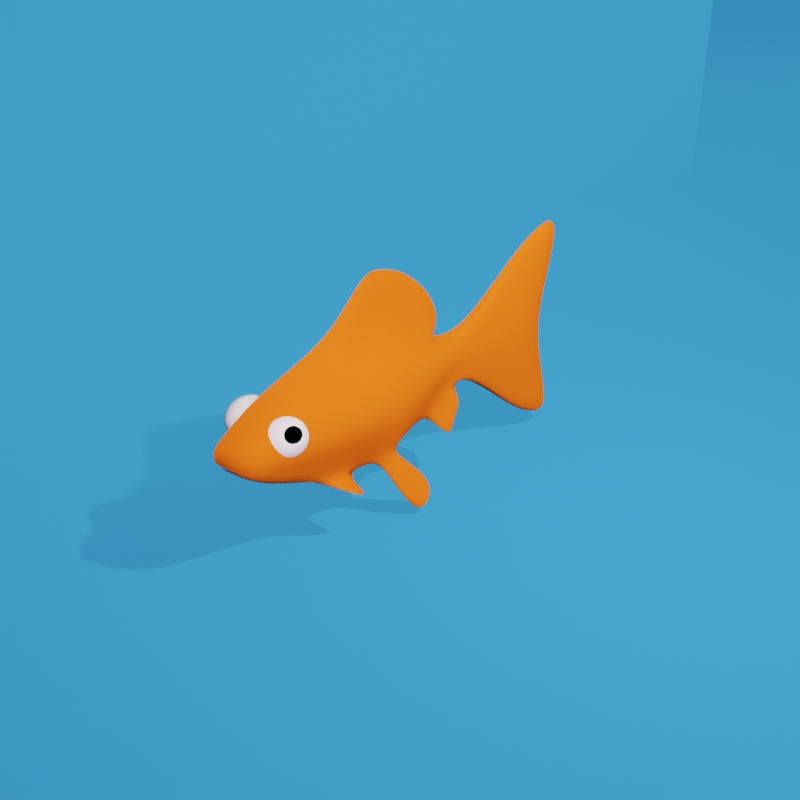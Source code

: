 # Source: rigged_fish.blend  (saved by Blender 3.4.6; exported with 4.5.12 LTS)
import bpy
from mathutils import Matrix  # noqa: F401  (used for matrix-valued properties, if any)

bpy.ops.wm.read_factory_settings(use_empty=True)
scene = bpy.context.scene
scene.name = 'Scene'

# ---- collections
col_collection = bpy.data.collections.new('Collection'); scene.collection.children.link(col_collection)
col_collection_1 = bpy.data.collections.new('Collection 1'); col_collection.children.link(col_collection_1)

# ---- materials (node trees are filled in below, after node groups)
mat_material_003 = bpy.data.materials.new('Material.003')
mat_material_003.alpha_threshold = 0.0
mat_material_003.roughness = 0.5
mat_fish_eyes = bpy.data.materials.new('Fish.Eyes')
mat_fish_eyes.alpha_threshold = 0.0
mat_fish_eyes.roughness = 0.5
mat_fish_eyeball = bpy.data.materials.new('Fish.EyeBall')
mat_fish_eyeball.alpha_threshold = 0.0
mat_fish_eyeball.roughness = 0.5
mat_material_001 = bpy.data.materials.new('Material.001')
mat_material_001.alpha_threshold = 0.0
mat_material_001.roughness = 0.5

# ---- material node trees
mat_material_003.use_nodes = True; mat_material_003.node_tree.nodes.clear()
_N = mat_material_003.node_tree.nodes; _L = mat_material_003.node_tree.links
n0 = _N.new('ShaderNodeOutputMaterial'); n0.name = 'Material Output'; n0.location = (300, 300)
n1 = _N.new('ShaderNodeBsdfDiffuse'); n1.name = 'Diffuse BSDF'; n1.location = (10, 300)
n1.inputs[0].default_value = (0.02591, 0.1958, 0.4759, 1.0)
_L.new(n1.outputs[0], n0.inputs[0])
n0.is_active_output = True
mat_fish_eyes.use_nodes = True; mat_fish_eyes.node_tree.nodes.clear()
_N = mat_fish_eyes.node_tree.nodes; _L = mat_fish_eyes.node_tree.links
n0 = _N.new('ShaderNodeOutputMaterial'); n0.name = 'Material Output'; n0.location = (300, 300)
n1 = _N.new('ShaderNodeBsdfDiffuse'); n1.name = 'Diffuse BSDF'; n1.location = (10, 300)
n1.inputs[0].default_value = (0.9047, 0.7411, 0.7893, 1.0)
_L.new(n1.outputs[0], n0.inputs[0])
n0.is_active_output = True
mat_fish_eyeball.use_nodes = True; mat_fish_eyeball.node_tree.nodes.clear()
_N = mat_fish_eyeball.node_tree.nodes; _L = mat_fish_eyeball.node_tree.links
n0 = _N.new('ShaderNodeOutputMaterial'); n0.name = 'Material Output'; n0.location = (300, 300)
n1 = _N.new('ShaderNodeBsdfDiffuse'); n1.name = 'Diffuse BSDF'; n1.location = (10, 300)
n1.inputs[0].default_value = (0.0, 0.0, 0.0, 1.0)
_L.new(n1.outputs[0], n0.inputs[0])
n0.is_active_output = True
mat_material_001.use_nodes = True; mat_material_001.node_tree.nodes.clear()
_N = mat_material_001.node_tree.nodes; _L = mat_material_001.node_tree.links
n0 = _N.new('ShaderNodeOutputMaterial'); n0.name = 'Material Output'; n0.location = (300, 300)
n1 = _N.new('ShaderNodeBsdfDiffuse'); n1.name = 'Diffuse BSDF'; n1.location = (10, 300)
n1.inputs[0].default_value = (0.8879, 0.09759, 0.006049, 1.0)
_L.new(n1.outputs[0], n0.inputs[0])
n0.is_active_output = True

# ---- world
world_world = bpy.data.worlds.new('World'); scene.world = world_world
world_world.use_nodes = True; world_world.node_tree.nodes.clear()
_N = world_world.node_tree.nodes; _L = world_world.node_tree.links
n0 = _N.new('ShaderNodeOutputWorld'); n0.name = 'World Output'; n0.location = (300, 300)
n1 = _N.new('ShaderNodeBackground'); n1.name = 'Background'; n1.location = (10, 300)
n1.inputs[0].default_value = (0.05088, 0.05088, 0.05088, 1.0)
_L.new(n1.outputs[0], n0.inputs[0])
n0.is_active_output = True
world_world.color = (0.05088, 0.05088, 0.05088)
world_world.use_sun_shadow = False
world_world.sun_shadow_jitter_overblur = 0.0

# ---- cameras
cam_camera = bpy.data.cameras.new('Camera')
cam_camera.clip_end = 100.0
cam_camera.ortho_scale = 7.314

# ---- lights
light_light = bpy.data.lights.new('Light', 'POINT')
light_light.transmission_factor = 0.0
light_light.energy = 1000.0
light_light.shadow_soft_size = 0.1
light_light.shadow_maximum_resolution = 0.006
light_light.use_absolute_resolution = True
light_sun = bpy.data.lights.new('Sun', 'SUN')
light_sun.transmission_factor = 0.0
light_sun.use_shadow = False
light_sun.angle = 0.1993
light_sun.energy = 5.0
light_sun.shadow_buffer_clip_start = 0.5
light_sun.shadow_soft_size = 0.1
light_sun.shadow_cascade_max_distance = 1000.0
light_sun.cycles.max_bounces = 0
light_sun.cycles.use_multiple_importance_sampling = False

# ---- meshes
me_plane_001 = bpy.data.meshes.new('Plane.001')
me_plane_001.from_pydata([(-1.0, -1.0, 0.0), (1.0, -1.0, 0.0), (-1.0, 1.0, 0.0), (1.0, 1.0, 0.0)], [], [(0, 1, 3, 2)])
me_plane_001.materials.append(mat_material_003)
me_plane_001.use_remesh_preserve_volume = False
me_plane_001.use_remesh_preserve_attributes = False
me_plane_001.use_mirror_vertex_groups = False
me_plane_001.update()
me_plane = bpy.data.meshes.new('Plane')
me_plane.from_pydata([(-1.0, -1.0, 0.0), (1.0, -1.0, 0.0), (-1.0, 1.0, 0.0), (1.0, 1.0, 0.0), (-1.0, 1.0, 1.246), (1.0, 1.0, 1.246), (1.0, -1.0, 1.134), (1.0, 1.0, 1.134), (-1.0, -1.0, 1.234), (-1.0, 1.0, 1.234)], [], [(0, 1, 3, 2), (2, 3, 5, 4), (3, 1, 6, 7), (0, 2, 9, 8)])
me_plane.polygons.foreach_set('use_smooth', [True] * 4)
me_plane.materials.append(mat_material_003)
me_plane.use_remesh_preserve_volume = False
me_plane.use_remesh_preserve_attributes = False
me_plane.use_mirror_vertex_groups = False
me_plane.update()
me_cube_002 = bpy.data.meshes.new('Cube.002')
me_cube_002.from_pydata([(0.4163, -1.293, 1.425), (0.3957, -1.256, 1.446), (0.37, -1.221, 1.462), (0.3402, -1.189, 1.471), (0.3074, -1.161, 1.474), (0.2728, -1.139, 1.47), (0.2379, -1.124, 1.46), (0.2038, -1.115, 1.444), (0.1721, -1.113, 1.422), (0.1437, -1.119, 1.396), (0.12, -1.132, 1.366), (0.1017, -1.152, 1.334), (0.08954, -1.178, 1.3), (0.08404, -1.208, 1.266), (0.0854, -1.242, 1.234), (0.4334, -1.279, 1.398), (0.4294, -1.229, 1.393), (0.4189, -1.182, 1.385), (0.4024, -1.139, 1.373), (0.3805, -1.103, 1.359), (0.3541, -1.075, 1.343), (0.3241, -1.055, 1.325), (0.2918, -1.045, 1.306), (0.2583, -1.045, 1.287), (0.225, -1.055, 1.268), (0.1931, -1.074, 1.251), (0.1638, -1.103, 1.236), (0.1384, -1.139, 1.223), (0.1177, -1.181, 1.213), (0.1026, -1.228, 1.207), (0.4472, -1.295, 1.37), (0.4564, -1.261, 1.339), (0.4581, -1.228, 1.307), (0.4523, -1.198, 1.274), (0.4392, -1.172, 1.242), (0.4193, -1.151, 1.213), (0.3934, -1.136, 1.187), (0.3624, -1.127, 1.165), (0.3276, -1.126, 1.149), (0.2902, -1.131, 1.139), (0.2518, -1.143, 1.134), (0.2138, -1.161, 1.137), (0.1776, -1.185, 1.145), (0.1447, -1.213, 1.16), (0.1163, -1.245, 1.18), (0.4496, -1.332, 1.359), (0.461, -1.332, 1.316), (0.4648, -1.331, 1.273), (0.4608, -1.329, 1.231), (0.4492, -1.326, 1.192), (0.4304, -1.323, 1.157), (0.4051, -1.318, 1.127), (0.3744, -1.313, 1.105), (0.3393, -1.308, 1.089), (0.3013, -1.303, 1.082), (0.2617, -1.297, 1.084), (0.2222, -1.292, 1.094), (0.1843, -1.288, 1.111), (0.1493, -1.284, 1.136), (0.1187, -1.281, 1.168), (0.4309, -1.33, 1.399), (0.4391, -1.367, 1.369), (0.4404, -1.401, 1.337), (0.4349, -1.431, 1.303), (0.4228, -1.457, 1.27), (0.4045, -1.477, 1.237), (0.3807, -1.49, 1.207), (0.3524, -1.496, 1.181), (0.3206, -1.494, 1.159), (0.2866, -1.485, 1.143), (0.2516, -1.47, 1.133), (0.2171, -1.448, 1.129), (0.1842, -1.42, 1.132), (0.1544, -1.388, 1.142), (0.1287, -1.353, 1.157), (0.1082, -1.316, 1.179), (0.09355, -1.279, 1.204), (0.4219, -1.38, 1.396), (0.4068, -1.428, 1.39), (0.3861, -1.47, 1.38), (0.3606, -1.506, 1.367), (0.3314, -1.535, 1.352), (0.2995, -1.554, 1.335), (0.2662, -1.564, 1.316), (0.2327, -1.564, 1.297), (0.2003, -1.554, 1.279), (0.1704, -1.534, 1.261), (0.144, -1.506, 1.244), (0.1221, -1.47, 1.23), (0.1056, -1.427, 1.218), (0.09508, -1.38, 1.21), (0.09103, -1.33, 1.205), (0.4081, -1.364, 1.424), (0.3797, -1.396, 1.444), (0.3468, -1.424, 1.458), (0.3107, -1.448, 1.467), (0.2727, -1.466, 1.469), (0.2342, -1.478, 1.465), (0.1969, -1.483, 1.454), (0.1621, -1.482, 1.438), (0.1311, -1.473, 1.416), (0.1051, -1.458, 1.39), (0.08522, -1.437, 1.361), (0.07212, -1.411, 1.329), (0.06632, -1.381, 1.297), (0.06805, -1.348, 1.264), (0.07725, -1.314, 1.233), (0.4058, -1.328, 1.435), (0.3752, -1.325, 1.467), (0.3402, -1.321, 1.492), (0.3022, -1.317, 1.51), (0.2627, -1.312, 1.519), (0.2232, -1.306, 1.521), (0.1852, -1.301, 1.514), (0.1501, -1.296, 1.499), (0.1194, -1.291, 1.476), (0.09409, -1.286, 1.446), (0.07529, -1.283, 1.411), (0.06367, -1.28, 1.372), (0.05968, -1.278, 1.33), (0.06348, -1.277, 1.287), (0.07492, -1.277, 1.245)], [], [(119, 118, 11, 12), (112, 111, 4, 5), (120, 119, 12, 13), (113, 112, 5, 6), (121, 120, 13, 14), (114, 113, 6, 7), (107, 60, 0), (76, 121, 14), (115, 114, 7, 8), (108, 107, 0, 1), (116, 115, 8, 9), (109, 108, 1, 2), (117, 116, 9, 10), (110, 109, 2, 3), (118, 117, 10, 11), (111, 110, 3, 4), (3, 2, 17, 18), (11, 10, 25, 26), (4, 3, 18, 19), (12, 11, 26, 27), (5, 4, 19, 20), (13, 12, 27, 28), (6, 5, 20, 21), (14, 13, 28, 29), (7, 6, 21, 22), (0, 60, 15), (76, 14, 29), (8, 7, 22, 23), (1, 0, 15, 16), (9, 8, 23, 24), (2, 1, 16, 17), (10, 9, 24, 25), (22, 21, 36, 37), (15, 60, 30), (76, 29, 44), (23, 22, 37, 38), (16, 15, 30, 31), (24, 23, 38, 39), (17, 16, 31, 32), (25, 24, 39, 40), (18, 17, 32, 33), (26, 25, 40, 41), (19, 18, 33, 34), (27, 26, 41, 42), (20, 19, 34, 35), (28, 27, 42, 43), (21, 20, 35, 36), (29, 28, 43, 44), (41, 40, 55, 56), (34, 33, 48, 49), (42, 41, 56, 57), (35, 34, 49, 50), (43, 42, 57, 58), (36, 35, 50, 51), (44, 43, 58, 59), (37, 36, 51, 52), (30, 60, 45), (76, 44, 59), (38, 37, 52, 53), (31, 30, 45, 46), (39, 38, 53, 54), (32, 31, 46, 47), (40, 39, 54, 55), (33, 32, 47, 48), (76, 59, 75), (53, 52, 68, 69), (46, 45, 61, 62), (54, 53, 69, 70), (47, 46, 62, 63), (55, 54, 70, 71), (48, 47, 63, 64), (56, 55, 71, 72), (49, 48, 64, 65), (57, 56, 72, 73), (50, 49, 65, 66), (58, 57, 73, 74), (51, 50, 66, 67), (59, 58, 74, 75), (52, 51, 67, 68), (45, 60, 61), (73, 72, 88, 89), (66, 65, 81, 82), (74, 73, 89, 90), (67, 66, 82, 83), (75, 74, 90, 91), (68, 67, 83, 84), (61, 60, 77), (76, 75, 91), (69, 68, 84, 85), (62, 61, 77, 78), (70, 69, 85, 86), (63, 62, 78, 79), (71, 70, 86, 87), (64, 63, 79, 80), (72, 71, 87, 88), (65, 64, 80, 81), (78, 77, 92, 93), (86, 85, 100, 101), (79, 78, 93, 94), (87, 86, 101, 102), (80, 79, 94, 95), (88, 87, 102, 103), (81, 80, 95, 96), (89, 88, 103, 104), (82, 81, 96, 97), (90, 89, 104, 105), (83, 82, 97, 98), (91, 90, 105, 106), (84, 83, 98, 99), (77, 60, 92), (76, 91, 106), (85, 84, 99, 100), (97, 96, 111, 112), (105, 104, 119, 120), (98, 97, 112, 113), (106, 105, 120, 121), (99, 98, 113, 114), (92, 60, 107), (76, 106, 121), (100, 99, 114, 115), (93, 92, 107, 108), (101, 100, 115, 116), (94, 93, 108, 109), (102, 101, 116, 117), (95, 94, 109, 110), (103, 102, 117, 118), (96, 95, 110, 111), (104, 103, 118, 119)])
me_cube_002.polygons.foreach_set('use_smooth', [True] * 128)
me_cube_002.polygons.foreach_set('material_index', [0, 0, 0, 0, 0, 0, 1, 0, 0, 1, 0, 0, 0, 0, 0, 0, 0, 0, 0, 0, 0, 0, 0, 0, 0, 1, 0, 0, 1, 0, 0, 0, 0, 1, 0, 0, 1, 0, 0, 0, 0, 0, 0, 0, 0, 0, 0, 0, 0, 0, 0, 0, 0, 0, 0, 0, 1, 0, 0, 1, 0, 0, 0, 0, 0, 0, 1, 0, 0, 0, 0, 0, 0, 0, 0, 0, 0, 0, 0, 1, 0, 0, 0, 0, 0, 0, 1, 0, 0, 1, 0, 0, 0, 0, 0, 0, 1, 0, 0, 0, 0, 0, 0, 0, 0, 0, 0, 0, 0, 1, 0, 0, 0, 0, 0, 0, 0, 1, 0, 0, 1, 0, 0, 0, 0, 0, 0, 0])
me_cube_002.materials.append(mat_fish_eyes)
me_cube_002.materials.append(mat_fish_eyeball)
me_cube_002.use_remesh_preserve_volume = False
me_cube_002.use_remesh_preserve_attributes = False
me_cube_002.use_mirror_vertex_groups = False
me_cube_002.update()
me_cube = bpy.data.meshes.new('Cube')
me_cube.from_pydata([(0.2754, -2.013, -0.3063), (0.207, -2.013, 0.6476), (0.1265, -0.03842, 0.03309), (0.1052, -0.001293, 0.4765), (0.0, -0.01327, 0.03309), (0.0, -0.01327, 0.518), (0.0, -2.013, -0.3707), (0.0, -2.013, 0.7584), (0.2282, -1.519, -0.4048), (0.3088, -1.02, -0.3174), (0.1961, -0.5201, -0.1853), (0.1146, -0.3326, 0.5469), (0.1076, -1.02, 0.7995), (0.08869, -1.519, 0.7671), (0.0, -0.3371, 0.5693), (0.2524, -0.7701, -0.2513), (0.0, -1.519, 0.9652), (0.0, -0.5201, -0.2469), (0.0, -1.02, -0.3897), (0.0, -1.519, -0.4529), (0.0, 0.3264, 0.6257), (0.09806, 0.3264, 0.5875), (0.09806, 0.3264, -0.0779), (0.0, 0.3264, -0.0779), (0.0, 0.9879, 1.194), (0.05744, 0.9879, 1.156), (0.05744, 0.9879, -0.646), (0.0, 0.9879, -0.646), (0.0, 1.375, 1.387), (0.0762, 1.375, 1.371), (0.0762, 1.375, -0.8615), (0.0, 1.375, -0.8615), (0.0, 1.608, 1.398), (0.05615, 1.608, 1.371), (0.05615, 1.608, -0.8615), (0.0, 1.608, -0.8615), (0.2212, -2.479, 0.4795), (0.3033, -2.483, -0.1539), (0.0, -2.484, -0.2034), (0.0, -2.468, 0.5801), (0.2449, -2.806, 0.2915), (0.3084, -2.8, 0.05134), (0.0, -2.807, 0.03609), (0.0, -2.881, 0.2915), (0.1417, -0.01986, 0.2548), (0.4807, -2.013, 0.1957), (0.3029, -0.5201, 0.2357), (0.5019, -1.515, 0.2247), (0.4524, -1.02, 0.2209), (0.1319, 0.3264, 0.2548), (0.1508, 0.7391, 0.2548), (0.1589, 1.017, 0.2548), (0.08943, 1.294, 0.2548), (0.0, 1.294, 0.2548), (0.434, -2.498, 0.1771), (0.3185, -2.811, 0.163), (0.0, -2.89, 0.163), (0.1234, -0.02914, 0.144), (0.3749, -2.013, -0.06374), (0.2495, -0.5201, 0.02475), (0.3865, -1.519, -0.09773), (0.4013, -1.02, -0.05397), (0.115, 0.3264, 0.08846), (0.1041, 0.8635, -0.1956), (0.1176, 1.196, -0.3034), (0.07279, 1.451, -0.3034), (0.0, 1.451, -0.3034), (0.3702, -2.49, 0.01565), (0.3135, -2.805, 0.108), (0.0, -2.848, 0.1006), (0.1234, -0.01057, 0.3657), (0.3881, -2.013, 0.4535), (0.2574, -0.5201, 0.4265), (0.3756, -1.519, 0.4954), (0.3365, -1.02, 0.5192), (0.115, 0.3264, 0.4212), (0.1041, 0.8635, 0.7052), (0.1176, 1.196, 0.813), (0.07279, 1.451, 0.813), (0.0, 1.451, 0.8265), (0.3846, -2.494, 0.3673), (0.2817, -2.809, 0.2272), (0.0, -2.886, 0.2272), (0.0, -1.881, -0.3948), (0.1902, -1.881, -0.3648), (0.0, -1.652, -0.433), (0.1683, -1.652, -0.4106), (0.5282, -1.636, -0.5153), (0.481, -1.494, -0.5454), (0.4429, -1.598, -0.5332), (0.421, -1.532, -0.5472), (0.2046, -1.415, -0.4014), (0.2649, -1.042, -0.3359), (0.0, -1.042, -0.3901), (0.0, -1.415, -0.4373), (0.02766, -0.1647, 0.7012), (0.03402, -0.7722, 1.231), (0.03609, -1.098, 1.325), (0.0, -0.1206, 0.7117), (0.0, -0.6816, 1.359), (0.0, -1.131, 1.474), (0.1141, -0.6763, 0.6732), (0.0, -0.7701, -0.3183), (0.3776, -0.7701, 0.2283), (0.3254, -0.7701, -0.01461), (0.297, -0.7701, 0.4729), (0.03338, -0.4031, 0.9763), (0.0, -0.3412, 1.107), (0.09817, -0.09358, 0.003784), (0.0, -0.07435, 0.003784), (0.0, -0.462, -0.2104), (0.1677, -0.462, -0.1633), (0.2687, -0.1978, -0.5647), (0.2403, -0.1717, -0.5468), (0.193, 0.02699, -0.1828), (0.1708, 0.01584, -0.2121), (0.1099, -0.1669, 0.5117), (0.0, -0.1752, 0.5437), (0.1613, -0.2793, -0.07612), (0.2223, -0.27, 0.2453), (0.1865, -0.2746, 0.08435), (0.1904, -0.2654, 0.3961), (0.0, -0.2682, -0.1033), (0.1329, -0.2778, -0.07974), (0.2308, -0.1357, -0.3335), (0.2055, -0.1282, -0.3392), (0.2685, -1.27, -0.3611), (0.09816, -1.27, 0.7833), (0.4772, -1.268, 0.2228), (0.3939, -1.27, -0.07585), (0.3561, -1.27, 0.5073), (0.2347, -1.229, -0.3686), (0.0, -1.229, -0.4137), (0.03506, -0.9349, 1.278), (0.0, -0.9064, 1.416), (0.3437, -1.172, -0.5466), (0.3955, -0.8513, -0.4904), (0.3003, -1.119, -0.5563), (0.3391, -0.8792, -0.5143), (0.4335, -1.08, -0.7922), (0.4853, -0.6298, -0.736), (0.3901, -1.006, -0.802), (0.4289, -0.6689, -0.7599), (0.4903, -0.8882, -0.9927), (0.5421, -0.7827, -0.9365), (0.4469, -0.8709, -1.002), (0.4856, -0.7918, -0.9604), (0.3137, -2.806, 0.1091), (0.0, -2.851, 0.1018)], [], [(57, 2, 22, 62), (73, 13, 1, 71), (0, 6, 83, 84), (13, 16, 7, 1), (1, 7, 39, 36), (116, 117, 14, 11), (101, 11, 95, 106), (127, 12, 96, 133), (10, 111, 113, 112), (102, 15, 9, 18), (18, 9, 92, 93), (121, 116, 11, 72), (105, 101, 12, 74), (130, 127, 13, 73), (2, 4, 23, 22), (5, 3, 21, 20), (26, 27, 31, 30), (62, 22, 26, 63), (22, 23, 27, 26), (20, 21, 25, 24), (30, 31, 35, 34), (24, 25, 29, 28), (63, 26, 30, 64), (79, 32, 33, 78), (28, 29, 33, 32), (64, 30, 34, 65), (36, 39, 43, 40), (6, 0, 37, 38), (71, 1, 36, 80), (81, 40, 43, 82), (80, 36, 40, 81), (38, 37, 41, 42), (67, 54, 55, 147), (147, 55, 56, 148), (61, 48, 128, 129), (77, 51, 52, 78), (76, 50, 51, 77), (75, 49, 50, 76), (66, 53, 52, 65), (129, 128, 47, 60), (104, 103, 48, 61), (120, 119, 46, 59), (70, 44, 49, 75), (8, 60, 58, 0), (118, 120, 59, 10), (15, 104, 61, 9), (126, 129, 60, 8), (35, 66, 65, 34), (0, 58, 67, 37), (41, 68, 69, 42), (37, 67, 68, 41), (60, 47, 45, 58), (51, 64, 65, 52), (50, 63, 64, 51), (49, 62, 63, 50), (3, 70, 75, 21), (21, 75, 76, 25), (25, 76, 77, 29), (29, 77, 78, 33), (54, 80, 81, 55), (55, 81, 82, 56), (45, 71, 80, 54), (53, 79, 78, 52), (128, 130, 73, 47), (103, 105, 74, 48), (119, 121, 72, 46), (47, 73, 71, 45), (85, 86, 84, 83), (19, 8, 86, 85), (0, 84, 89, 87), (88, 87, 89, 90), (86, 8, 88, 90), (8, 0, 87, 88), (84, 86, 90, 89), (132, 131, 91, 94), (126, 8, 91, 131), (8, 19, 94, 91), (106, 107, 99, 96), (133, 134, 100, 97), (16, 13, 97, 100), (11, 14, 98, 95), (95, 98, 107, 106), (46, 72, 105, 103), (10, 59, 104, 15), (44, 57, 62, 49), (72, 11, 101, 105), (17, 10, 15, 102), (12, 101, 106, 96), (122, 123, 111, 110), (10, 17, 110, 111), (4, 2, 108, 109), (124, 112, 113, 125), (118, 10, 112, 124), (108, 2, 114, 115), (123, 108, 115, 125), (111, 123, 125, 113), (2, 118, 124, 114), (114, 124, 125, 115), (109, 108, 123, 122), (44, 70, 121, 119), (2, 57, 120, 118), (59, 46, 103, 104), (70, 3, 116, 121), (3, 5, 117, 116), (96, 99, 134, 133), (9, 126, 135, 136), (93, 92, 131, 132), (48, 74, 130, 128), (9, 61, 129, 126), (57, 44, 119, 120), (74, 12, 127, 130), (13, 127, 133, 97), (137, 138, 142, 141), (126, 131, 137, 135), (92, 9, 136, 138), (131, 92, 138, 137), (142, 140, 144, 146), (138, 136, 140, 142), (136, 135, 139, 140), (135, 137, 141, 139), (144, 143, 145, 146), (140, 139, 143, 144), (139, 141, 145, 143), (141, 142, 146, 145), (58, 45, 54, 67)])
me_cube.polygons.foreach_set('use_smooth', [True] * 125)
me_cube.materials.append(mat_material_001)
me_cube.use_remesh_preserve_volume = False
me_cube.use_remesh_preserve_attributes = False
me_cube.use_mirror_vertex_groups = False
me_cube.update()
arm_armature_001 = bpy.data.armatures.new('Armature.001')  # bones are not reproduced

# ---- objects
ob_light = bpy.data.objects.new('Light', light_light)
ob_camera = bpy.data.objects.new('Camera', cam_camera)
ob_armature = bpy.data.objects.new('Armature', arm_armature_001)
ob_plane = bpy.data.objects.new('Plane', me_plane_001)
ob_floor = bpy.data.objects.new('Floor', me_plane)
ob_sun = bpy.data.objects.new('Sun', light_sun)
ob_eyes = bpy.data.objects.new('Eyes', me_cube_002)
ob_gold_fish = bpy.data.objects.new('Gold Fish', me_cube)

# ---- transforms, parenting, visibility, modifiers, constraints
ob_light.location = (4.076, 1.005, 5.904)
ob_light.rotation_euler = (0.6503, 0.05522, 1.866)
ob_light.lock_rotations_4d = False
ob_light.empty_display_type = 'ARROWS'
ob_light.color = (0.0, 0.0, 0.0, 0.0)
ob_light.lineart.crease_threshold = 0.0
ob_camera.location = (7.17, -6.433, 5.914)
ob_camera.rotation_euler = (1.109, 0.0, 0.8149)
ob_camera.lock_rotations_4d = False
ob_camera.empty_display_type = 'ARROWS'
ob_camera.color = (0.0, 0.0, 0.0, 0.0)
ob_camera.display_type = 'WIRE'
ob_camera.lineart.crease_threshold = 0.0
ob_armature.location = (0.0, -1.837, 1.3)
ob_armature.rotation_euler = (-1.571, -0.0, 0.0)
ob_armature.scale = (3.421, -4.835, 4.26)
ob_armature.hide_render = True
ob_plane.location = (0.0, 0.0, 6.123)
ob_plane.scale = (2.82, 2.82, 2.82)
ob_plane.lineart.crease_threshold = 0.0
ob_floor.location = (0.0, 0.0, -0.02878)
ob_floor.rotation_euler = (0.0, -0.0, 1.249)
ob_floor.scale = (10.45, 8.301, 7.992)
ob_floor.lineart.crease_threshold = 0.0
ob_sun.location = (4.159, -3.797, 4.605)
ob_sun.rotation_euler = (0.9369, -0.0, 1.153)
ob_sun.scale = (0.1351, 0.1351, 0.1351)
ob_sun.lineart.crease_threshold = 0.0
ob_eyes.parent = ob_armature
ob_eyes.matrix_parent_inverse = Matrix(((0.2923, -0.0, 0.0, -0.0), (-0.0, 9.041e-09, 0.2068, -0.2689), (0.0, 0.2347, -1.026e-08, 0.4313), (0.0, -0.0, 0.0, 1.0)))
ob_eyes.location = (0.0, 0.0, 0.0)
ob_eyes.lineart.crease_threshold = 0.0
_vg = ob_eyes.vertex_groups.new(name='Bone')
for _i, _w in zip([0, 1, 2, 3, 4, 5, 6, 7, 8, 9, 10, 11, 12, 13, 14, 15, 16, 17, 18, 19, 20, 21, 22, 23, 24, 25, 26, 27, 28, 29, 30, 31, 32, 33, 34, 35, 36, 37, 38, 39, 40, 41, 42, 43, 44, 45, 46, 47, 48, 49, 50, 51, 52, 53, 54, 55, 56, 57, 58, 59, 60, 61, 62, 63, 64, 65, 66, 67, 68, 69, 70, 71, 72, 73, 74, 75, 76, 77, 78, 79, 80, 81, 82, 83, 84, 85, 86, 87, 88, 89, 90, 91, 92, 93, 94, 95, 96, 97, 98, 99, 100, 101, 102, 103, 104, 105, 106, 107, 108, 109, 110, 111, 112, 113, 114, 115, 116, 117, 118, 119, 120, 121], [0.9976, 0.9975, 0.9974, 0.9973, 0.9971, 0.9969, 0.9966, 0.9962, 0.9957, 0.9951, 0.9944, 0.9936, 0.9926, 0.9919, 0.9918, 0.9976, 0.9977, 0.9976, 0.9976, 0.9975, 0.9973, 0.9971, 0.9969, 0.9966, 0.9963, 0.9958, 0.9953, 0.9947, 0.9939, 0.9931, 0.9977, 0.9977, 0.9978, 0.9977, 0.9977, 0.9976, 0.9975, 0.9973, 0.9971, 0.9968, 0.9965, 0.996, 0.9955, 0.9947, 0.9937, 0.9976, 0.9977, 0.9977, 0.9977, 0.9976, 0.9975, 0.9974, 0.9973, 0.997, 0.9967, 0.9964, 0.9959, 0.9953, 0.9945, 0.9936, 0.9976, 0.9976, 0.9975, 0.9974, 0.9973, 0.9972, 0.997, 0.9968, 0.9965, 0.9962, 0.9958, 0.9954, 0.9948, 0.9942, 0.9935, 0.9928, 0.9921, 0.9974, 0.9973, 0.9971, 0.9968, 0.9965, 0.9961, 0.9957, 0.9951, 0.9945, 0.9938, 0.9929, 0.992, 0.9913, 0.9911, 0.9914, 0.9974, 0.9972, 0.9969, 0.9965, 0.996, 0.9954, 0.9947, 0.9937, 0.9923, 0.9905, 0.9879, 0.984, 0.9838, 0.9873, 0.99, 0.9975, 0.9973, 0.9971, 0.9969, 0.9966, 0.9962, 0.9957, 0.9951, 0.9942, 0.9931, 0.9917, 0.9898, 0.9875, 0.9877, 0.9901]): _vg.add([_i], _w, 'REPLACE')
_vg = ob_eyes.vertex_groups.new(name='Bone.002')
_vg = ob_eyes.vertex_groups.new(name='Bone.001')
_vg = ob_eyes.vertex_groups.new(name='Bone.003')
_vg = ob_eyes.vertex_groups.new(name='Bone.004')
_m = ob_eyes.modifiers.new('Mirror', 'MIRROR')
_m.use_clip = True
_m = ob_eyes.modifiers.new('Subsurf', 'SUBSURF')
_m.uv_smooth = 'PRESERVE_CORNERS'
_m.quality = 2
_m.levels = 2
_m = ob_eyes.modifiers.new('Armature', 'ARMATURE')
_m = ob_eyes.modifiers.new('Armature.001', 'ARMATURE')
_m.object = ob_armature
ob_gold_fish.parent = ob_armature
ob_gold_fish.matrix_parent_inverse = Matrix(((0.2923, -0.0, 0.0, -0.0), (-0.0, 9.041e-09, 0.2068, -0.2689), (0.0, 0.2347, -1.026e-08, 0.4313), (0.0, -0.0, 0.0, 1.0)))
ob_gold_fish.location = (0.0, 1.008, 1.014)
ob_gold_fish.lineart.crease_threshold = 0.0
_vg = ob_gold_fish.vertex_groups.new(name='Bone')
for _i, _w in zip([0, 1, 6, 7, 8, 9, 12, 13, 15, 16, 18, 19, 36, 37, 38, 39, 40, 41, 42, 43, 45, 47, 54, 55, 56, 58, 60, 61, 67, 68, 69, 71, 73, 80, 81, 82, 83, 84, 85, 86, 87, 88, 89, 90, 91, 92, 93, 94, 97, 102, 126, 127, 128, 129, 130, 131, 132, 135, 136, 137, 138, 139, 140, 141, 142, 143, 144, 145, 146, 147, 148], [0.6729, 0.8576, 0.7232, 0.8096, 0.231, 0.06387, 0.006897, 0.1608, 0.0009061, 0.1795, 0.05826, 0.2279, 0.9816, 0.9247, 0.9062, 0.9796, 0.9951, 0.9717, 0.9717, 0.9994, 0.8393, 0.1702, 0.9675, 0.9918, 0.9976, 0.7909, 0.204, 0.02326, 0.97, 0.9785, 0.9764, 0.8631, 0.156, 0.9755, 0.9938, 0.9986, 0.4843, 0.452, 0.3198, 0.3056, 0.3335, 0.2975, 0.3291, 0.299, 0.1622, 0.07506, 0.0745, 0.1746, 0.04357, 0.01419, 0.09656, 0.06697, 0.0572, 0.07896, 0.04851, 0.09405, 0.1075, 0.09192, 0.09407, 0.0927, 0.09475, 0.1013, 0.1061, 0.1018, 0.1073, 0.1039, 0.1049, 0.104, 0.1049, 0.9901, 0.9962]): _vg.add([_i], _w, 'REPLACE')
_vg = ob_gold_fish.vertex_groups.new(name='Bone.002')
for _i, _w in zip([0, 1, 2, 6, 7, 8, 9, 10, 11, 12, 13, 14, 15, 16, 17, 18, 19, 37, 38, 41, 42, 45, 46, 47, 48, 54, 58, 59, 60, 61, 67, 71, 72, 73, 74, 83, 84, 85, 86, 87, 88, 89, 90, 91, 92, 93, 94, 95, 96, 97, 98, 99, 100, 101, 102, 103, 104, 105, 106, 107, 108, 109, 110, 111, 112, 113, 114, 115, 116, 117, 118, 119, 120, 121, 122, 123, 124, 125, 126, 127, 128, 129, 130, 131, 132, 133, 134, 135, 136, 137, 138, 139, 140, 141, 142, 143, 144, 145, 146], [0.318, 0.1399, 0.0003504, 0.2692, 0.1863, 0.7416, 0.819, 0.2103, 0.1732, 0.8412, 0.8189, 0.1524, 0.6913, 0.7968, 0.3348, 0.7606, 0.7353, 0.07329, 0.09125, 0.005282, 0.00521, 0.1582, 0.1934, 0.8198, 0.9047, 0.01387, 0.2046, 0.2202, 0.7793, 0.8647, 0.008747, 0.135, 0.1852, 0.8358, 0.9168, 0.5018, 0.533, 0.6561, 0.6719, 0.6445, 0.6788, 0.649, 0.6775, 0.7886, 0.8137, 0.7898, 0.7744, 0.2654, 0.7306, 0.7955, 0.256, 0.7086, 0.7926, 0.6905, 0.6498, 0.7805, 0.7288, 0.8006, 0.5073, 0.5293, 0.04136, 0.03781, 0.204, 0.1639, 0.1029, 0.1014, 0.06164, 0.06413, 0.04389, 0.06628, 0.08497, 0.02509, 0.05652, 0.02947, 0.09931, 0.0954, 0.08898, 0.08869, 0.8349, 0.8644, 0.9143, 0.8774, 0.9255, 0.8252, 0.8039, 0.7865, 0.7638, 0.8086, 0.8002, 0.8075, 0.799, 0.7958, 0.7903, 0.7954, 0.7891, 0.7929, 0.7918, 0.7928, 0.7918]): _vg.add([_i], _w, 'REPLACE')
_vg = ob_gold_fish.vertex_groups.new(name='Bone.001')
for _i, _w in zip([2, 3, 4, 5, 8, 9, 10, 11, 12, 14, 15, 17, 18, 19, 20, 21, 22, 23, 26, 44, 46, 48, 49, 57, 59, 61, 62, 63, 70, 72, 74, 75, 76, 91, 92, 93, 94, 95, 96, 97, 98, 99, 100, 101, 102, 103, 104, 105, 106, 107, 108, 109, 110, 111, 112, 113, 114, 115, 116, 117, 118, 119, 120, 121, 122, 123, 124, 125, 126, 127, 128, 129, 130, 131, 132, 133, 134, 135, 136, 137, 138, 139, 140, 141, 142, 143, 144, 145, 146], [0.8891, 0.9101, 0.7972, 0.8995, 0.003939, 0.1155, 0.7691, 0.8193, 0.1297, 0.8352, 0.2791, 0.6395, 0.1783, 0.02266, 0.1207, 0.1478, 0.294, 0.2805, 0.003987, 0.9782, 0.8018, 0.07239, 0.8623, 0.9325, 0.7691, 0.09762, 0.3712, 0.04107, 0.9614, 0.8112, 0.06453, 0.2274, 0.006527, 0.04714, 0.1097, 0.1336, 0.05027, 0.7246, 0.2545, 0.1569, 0.7332, 0.2768, 0.1939, 0.2994, 0.3131, 0.2104, 0.2541, 0.1926, 0.4827, 0.4602, 0.8892, 0.8772, 0.7697, 0.8109, 0.8678, 0.869, 0.8833, 0.8827, 0.9368, 0.9099, 0.8867, 0.9559, 0.9278, 0.9539, 0.861, 0.8673, 0.8795, 0.8786, 0.0676, 0.06831, 0.006552, 0.03637, 0.0002846, 0.07962, 0.08725, 0.1923, 0.2186, 0.09804, 0.1042, 0.0984, 0.1047, 0.1014, 0.1021, 0.1013, 0.1021, 0.1017, 0.1019, 0.1017, 0.1019]): _vg.add([_i], _w, 'REPLACE')
_vg = ob_gold_fish.vertex_groups.new(name='Bone.003')
for _i, _w in zip([2, 3, 4, 5, 20, 21, 22, 23, 24, 25, 26, 27, 28, 29, 30, 31, 32, 33, 34, 35, 49, 50, 51, 52, 53, 57, 62, 63, 64, 65, 66, 70, 75, 76, 77, 78, 79, 108, 109, 112, 113, 114, 115, 118, 122, 123, 124, 125], [0.08491, 0.0812, 0.1822, 0.08791, 0.8788, 0.8513, 0.7022, 0.7156, 1.021, 1.008, 0.9718, 0.9744, 1.004, 1.006, 0.9851, 0.9853, 1.011, 1.008, 0.9855, 0.9857, 0.1373, 0.9755, 0.9982, 0.9997, 0.9999, 0.05542, 0.6265, 0.9535, 0.9773, 0.9823, 0.9828, 0.0164, 0.7719, 0.9716, 0.995, 0.9954, 0.9946, 0.06345, 0.07728, 0.001096, 0.001884, 0.05283, 0.05083, 0.001163, 0.02156, 0.01747, 0.006754, 0.009048]): _vg.add([_i], _w, 'REPLACE')
_vg = ob_gold_fish.vertex_groups.new(name='Bone.004')
_m = ob_gold_fish.modifiers.new('Mirror', 'MIRROR')
_m.show_render = False
_m.use_clip = True
_m = ob_gold_fish.modifiers.new('Subsurf', 'SUBSURF')
_m.uv_smooth = 'PRESERVE_CORNERS'
_m.quality = 2
_m.levels = 2
_m = ob_gold_fish.modifiers.new('Armature', 'ARMATURE')
_m = ob_gold_fish.modifiers.new('Armature.001', 'ARMATURE')
_m.object = ob_armature

# ---- collection membership
col_collection.objects.link(ob_light)
col_collection.objects.link(ob_camera)
col_collection.objects.link(ob_armature)
col_collection_1.objects.link(ob_plane)
col_collection_1.objects.link(ob_floor)
col_collection_1.objects.link(ob_sun)
col_collection_1.objects.link(ob_eyes)
col_collection_1.objects.link(ob_gold_fish)

# ---- scene / render settings (as saved in the file)
scene.camera = ob_camera
scene.frame_start = 1; scene.frame_end = 49; scene.frame_set(15)
scene.render.engine = 'CYCLES'
scene.render.image_settings.file_format = 'FFMPEG'
scene.render.image_settings.color_mode = 'RGB'
scene.render.image_settings.quality = 70
scene.render.resolution_x = 600
scene.render.resolution_y = 600
scene.render.resolution_percentage = 70
scene.cycles.sampling_pattern = 'TABULATED_SOBOL'
scene.cycles.use_light_tree = False
scene.view_settings.view_transform = 'Filmic'
bpy.context.view_layer.update()
